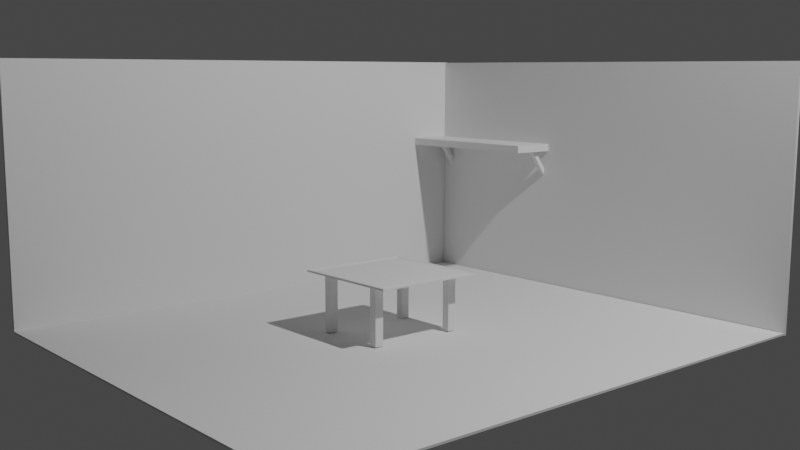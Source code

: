 # Source: STARTROOM.blend  (saved by Blender 2.81.16; exported with 4.5.12 LTS)
import bpy
from mathutils import Matrix  # noqa: F401  (used for matrix-valued properties, if any)

bpy.ops.wm.read_factory_settings(use_empty=True)
scene = bpy.context.scene
scene.name = 'Scene'

# ---- collections
col_collection = bpy.data.collections.new('Collection'); scene.collection.children.link(col_collection)

# ---- world
world_world = bpy.data.worlds.new('World'); scene.world = world_world
world_world.use_nodes = True; world_world.node_tree.nodes.clear()
_N = world_world.node_tree.nodes; _L = world_world.node_tree.links
n0 = _N.new('ShaderNodeOutputWorld'); n0.name = 'World Output'; n0.location = (300, 300)
n1 = _N.new('ShaderNodeBackground'); n1.name = 'Background'; n1.location = (10, 300)
n1.inputs[0].default_value = (0.05088, 0.05088, 0.05088, 1.0)
_L.new(n1.outputs[0], n0.inputs[0])
n0.is_active_output = True
world_world.color = (0.05088, 0.05088, 0.05088)
world_world.use_sun_shadow = False
world_world.sun_shadow_jitter_overblur = 0.0

# ---- cameras
cam_camera = bpy.data.cameras.new('Camera')
cam_camera.clip_end = 100.0
cam_camera.lens = 45.69
cam_camera.ortho_scale = 7.314

# ---- lights
light_light = bpy.data.lights.new('Light', 'POINT')
light_light.transmission_factor = 0.0
light_light.energy = 1000.0
light_light.shadow_soft_size = 0.1
light_light.shadow_maximum_resolution = 0.006
light_light.use_absolute_resolution = True

# ---- meshes
me_plane_002 = bpy.data.meshes.new('Plane.002')
me_plane_002.from_pydata([(-1.0, -1.0, 0.0), (1.0, -1.0, 0.0), (-1.0, 1.0, 0.0), (1.0, 1.0, 0.0), (-1.0, -1.0, 0.0152), (1.0, -1.0, 0.0152), (-1.0, 1.0, 0.0152), (1.0, 1.0, 0.0152)], [], [(0, 2, 3, 1), (4, 5, 7, 6), (1, 3, 7, 5), (2, 0, 4, 6), (3, 2, 6, 7), (0, 1, 5, 4)])
_uv = me_plane_002.uv_layers.new(name='UVMap')
_uv.uv.foreach_set('vector', [0.0, 0.0, 0.0, 1.0, 1.0, 1.0, 1.0, 0.0, 0.0, 0.0, 1.0, 0.0, 1.0, 1.0, 0.0, 1.0, 1.0, 0.0, 1.0, 1.0, 1.0, 1.0, 1.0, 0.0, 0.0, 1.0, 0.0, 0.0, 0.0, 0.0, 0.0, 1.0, 1.0, 1.0, 0.0, 1.0, 0.0, 1.0, 1.0, 1.0, 0.0, 0.0, 1.0, 0.0, 1.0, 0.0, 0.0, 0.0])
me_plane_002.use_remesh_fix_poles = True
me_plane_002.use_remesh_preserve_attributes = False
me_plane_002.use_mirror_vertex_groups = False
me_plane_002.update()
me_plane_003 = bpy.data.meshes.new('Plane.003')
me_plane_003.from_pydata([(-1.0, -1.0, 0.0), (1.0, -1.0, 0.0), (-1.0, 1.0, 0.0), (1.0, 1.0, 0.0), (-1.0, -1.0, -0.02608), (1.0, -1.0, -0.02608), (-1.0, 1.0, -0.02608), (1.0, 1.0, -0.02608)], [], [(0, 2, 3, 1), (4, 5, 7, 6), (1, 3, 7, 5), (2, 0, 4, 6), (3, 2, 6, 7), (0, 1, 5, 4)])
_uv = me_plane_003.uv_layers.new(name='UVMap')
_uv.uv.foreach_set('vector', [0.0, 0.0, 0.0, 1.0, 1.0, 1.0, 1.0, 0.0, 0.0, 0.0, 1.0, 0.0, 1.0, 1.0, 0.0, 1.0, 1.0, 0.0, 1.0, 1.0, 1.0, 1.0, 1.0, 0.0, 0.0, 1.0, 0.0, 0.0, 0.0, 0.0, 0.0, 1.0, 1.0, 1.0, 0.0, 1.0, 0.0, 1.0, 1.0, 1.0, 0.0, 0.0, 1.0, 0.0, 1.0, 0.0, 0.0, 0.0])
me_plane_003.use_remesh_fix_poles = True
me_plane_003.use_remesh_preserve_attributes = False
me_plane_003.use_mirror_vertex_groups = False
me_plane_003.update()
me_plane_004 = bpy.data.meshes.new('Plane.004')
me_plane_004.from_pydata([(-1.0, -1.0, 0.0), (1.0, -1.0, 0.0), (-1.0, 0.6953, 0.0), (1.0, 0.6953, 0.0), (-1.0, -1.0, -0.02608), (1.0, -1.0, -0.02608), (-1.0, 0.6953, -0.02608), (1.0, 0.6953, -0.02608)], [], [(0, 2, 3, 1), (4, 5, 7, 6), (1, 3, 7, 5), (2, 0, 4, 6), (3, 2, 6, 7), (0, 1, 5, 4)])
_uv = me_plane_004.uv_layers.new(name='UVMap')
_uv.uv.foreach_set('vector', [0.0, 0.0, 0.0, 0.8477, 1.0, 0.8477, 1.0, 0.0, 0.0, 0.0, 1.0, 0.0, 1.0, 0.8477, 0.0, 0.8477, 1.0, 0.0, 1.0, 0.8477, 1.0, 0.8477, 1.0, 0.0, 0.0, 0.8477, 0.0, 0.0, 0.0, 0.0, 0.0, 0.8477, 1.0, 0.8477, 0.0, 0.8477, 0.0, 0.8477, 1.0, 0.8477, 0.0, 0.0, 1.0, 0.0, 1.0, 0.0, 0.0, 0.0])
me_plane_004.use_remesh_fix_poles = True
me_plane_004.use_remesh_preserve_attributes = False
me_plane_004.use_mirror_vertex_groups = False
me_plane_004.update()
me_cube_001 = bpy.data.meshes.new('Cube.001')
me_cube_001.from_pydata([(-1.0, -1.0, -1.0), (-1.0, -1.0, 1.0), (-1.0, 1.0, -1.0), (-1.0, 1.0, 1.0), (1.0, -1.0, -1.0), (1.0, -1.0, 1.0), (1.0, 1.0, -1.0), (1.0, 1.0, 1.0)], [], [(0, 1, 3, 2), (2, 3, 7, 6), (6, 7, 5, 4), (4, 5, 1, 0), (2, 6, 4, 0), (7, 3, 1, 5)])
_uv = me_cube_001.uv_layers.new(name='UVMap')
_uv.uv.foreach_set('vector', [0.375, 0.0, 0.625, 0.0, 0.625, 0.25, 0.375, 0.25, 0.375, 0.25, 0.625, 0.25, 0.625, 0.5, 0.375, 0.5, 0.375, 0.5, 0.625, 0.5, 0.625, 0.75, 0.375, 0.75, 0.375, 0.75, 0.625, 0.75, 0.625, 1.0, 0.375, 1.0, 0.125, 0.5, 0.375, 0.5, 0.375, 0.75, 0.125, 0.75, 0.625, 0.5, 0.875, 0.5, 0.875, 0.75, 0.625, 0.75])
me_cube_001.use_remesh_fix_poles = True
me_cube_001.use_remesh_preserve_attributes = False
me_cube_001.use_mirror_vertex_groups = False
me_cube_001.update()
me_cube_002 = bpy.data.meshes.new('Cube.002')
me_cube_002.from_pydata([(-1.0, -1.0, -1.0), (-1.0, -1.0, 1.0), (-1.0, 1.0, -1.0), (-1.0, 1.0, 1.0), (1.0, -1.0, -1.0), (1.0, -1.0, 1.0), (1.0, 1.0, -1.0), (1.0, 1.0, 1.0)], [], [(0, 1, 3, 2), (2, 3, 7, 6), (6, 7, 5, 4), (4, 5, 1, 0), (2, 6, 4, 0), (7, 3, 1, 5)])
_uv = me_cube_002.uv_layers.new(name='UVMap')
_uv.uv.foreach_set('vector', [0.375, 0.0, 0.625, 0.0, 0.625, 0.25, 0.375, 0.25, 0.375, 0.25, 0.625, 0.25, 0.625, 0.5, 0.375, 0.5, 0.375, 0.5, 0.625, 0.5, 0.625, 0.75, 0.375, 0.75, 0.375, 0.75, 0.625, 0.75, 0.625, 1.0, 0.375, 1.0, 0.125, 0.5, 0.375, 0.5, 0.375, 0.75, 0.125, 0.75, 0.625, 0.5, 0.875, 0.5, 0.875, 0.75, 0.625, 0.75])
me_cube_002.use_remesh_fix_poles = True
me_cube_002.use_remesh_preserve_attributes = False
me_cube_002.use_mirror_vertex_groups = False
me_cube_002.update()
me_cube_003 = bpy.data.meshes.new('Cube.003')
me_cube_003.from_pydata([(-1.0, -1.0, -1.0), (-1.0, -1.0, 1.0), (-1.0, 1.0, -1.0), (-1.0, 1.0, 1.0), (1.0, -1.0, -1.0), (1.0, -1.0, 1.0), (1.0, 1.0, -1.0), (1.0, 1.0, 1.0)], [], [(0, 1, 3, 2), (2, 3, 7, 6), (6, 7, 5, 4), (4, 5, 1, 0), (2, 6, 4, 0), (7, 3, 1, 5)])
_uv = me_cube_003.uv_layers.new(name='UVMap')
_uv.uv.foreach_set('vector', [0.375, 0.0, 0.625, 0.0, 0.625, 0.25, 0.375, 0.25, 0.375, 0.25, 0.625, 0.25, 0.625, 0.5, 0.375, 0.5, 0.375, 0.5, 0.625, 0.5, 0.625, 0.75, 0.375, 0.75, 0.375, 0.75, 0.625, 0.75, 0.625, 1.0, 0.375, 1.0, 0.125, 0.5, 0.375, 0.5, 0.375, 0.75, 0.125, 0.75, 0.625, 0.5, 0.875, 0.5, 0.875, 0.75, 0.625, 0.75])
me_cube_003.use_remesh_fix_poles = True
me_cube_003.use_remesh_preserve_attributes = False
me_cube_003.use_mirror_vertex_groups = False
me_cube_003.update()
me_cube_004 = bpy.data.meshes.new('Cube.004')
me_cube_004.from_pydata([(-1.0, -1.0, -1.0), (-1.0, -1.0, 1.0), (-1.0, 1.0, -1.0), (-1.0, 1.0, 1.0), (1.0, -1.0, -1.0), (1.0, -1.0, 1.0), (1.0, 1.0, -1.0), (1.0, 1.0, 1.0)], [], [(0, 1, 3, 2), (2, 3, 7, 6), (6, 7, 5, 4), (4, 5, 1, 0), (2, 6, 4, 0), (7, 3, 1, 5)])
_uv = me_cube_004.uv_layers.new(name='UVMap')
_uv.uv.foreach_set('vector', [0.375, 0.0, 0.625, 0.0, 0.625, 0.25, 0.375, 0.25, 0.375, 0.25, 0.625, 0.25, 0.625, 0.5, 0.375, 0.5, 0.375, 0.5, 0.625, 0.5, 0.625, 0.75, 0.375, 0.75, 0.375, 0.75, 0.625, 0.75, 0.625, 1.0, 0.375, 1.0, 0.125, 0.5, 0.375, 0.5, 0.375, 0.75, 0.125, 0.75, 0.625, 0.5, 0.875, 0.5, 0.875, 0.75, 0.625, 0.75])
me_cube_004.use_remesh_fix_poles = True
me_cube_004.use_remesh_preserve_attributes = False
me_cube_004.use_mirror_vertex_groups = False
me_cube_004.update()
me_cube_005 = bpy.data.meshes.new('Cube.005')
me_cube_005.from_pydata([(-1.0, -1.0, -1.0), (-1.0, -1.0, 1.0), (-1.0, 1.0, -1.0), (-1.0, 1.0, 1.0), (1.0, -1.0, -1.0), (1.0, -1.0, 1.0), (1.0, 1.0, -1.0), (1.0, 1.0, 1.0)], [], [(0, 1, 3, 2), (2, 3, 7, 6), (6, 7, 5, 4), (4, 5, 1, 0), (2, 6, 4, 0), (7, 3, 1, 5)])
_uv = me_cube_005.uv_layers.new(name='UVMap')
_uv.uv.foreach_set('vector', [0.375, 0.0, 0.625, 0.0, 0.625, 0.25, 0.375, 0.25, 0.375, 0.25, 0.625, 0.25, 0.625, 0.5, 0.375, 0.5, 0.375, 0.5, 0.625, 0.5, 0.625, 0.75, 0.375, 0.75, 0.375, 0.75, 0.625, 0.75, 0.625, 1.0, 0.375, 1.0, 0.125, 0.5, 0.375, 0.5, 0.375, 0.75, 0.125, 0.75, 0.625, 0.5, 0.875, 0.5, 0.875, 0.75, 0.625, 0.75])
me_cube_005.use_remesh_fix_poles = True
me_cube_005.use_remesh_preserve_attributes = False
me_cube_005.use_mirror_vertex_groups = False
me_cube_005.update()
me_cube_006 = bpy.data.meshes.new('Cube.006')
me_cube_006.from_pydata([(-1.0, -1.0, -1.0), (-1.0, -1.0, 1.0), (-1.0, 1.0, -1.0), (-1.0, 1.0, 1.0), (1.0, -1.0, -1.0), (1.0, -1.0, 1.0), (1.0, 1.0, -1.0), (1.0, 1.0, 1.0)], [], [(0, 1, 3, 2), (2, 3, 7, 6), (6, 7, 5, 4), (4, 5, 1, 0), (2, 6, 4, 0), (7, 3, 1, 5)])
_uv = me_cube_006.uv_layers.new(name='UVMap')
_uv.uv.foreach_set('vector', [0.375, 0.0, 0.625, 0.0, 0.625, 0.25, 0.375, 0.25, 0.375, 0.25, 0.625, 0.25, 0.625, 0.5, 0.375, 0.5, 0.375, 0.5, 0.625, 0.5, 0.625, 0.75, 0.375, 0.75, 0.375, 0.75, 0.625, 0.75, 0.625, 1.0, 0.375, 1.0, 0.125, 0.5, 0.375, 0.5, 0.375, 0.75, 0.125, 0.75, 0.625, 0.5, 0.875, 0.5, 0.875, 0.75, 0.625, 0.75])
me_cube_006.use_remesh_fix_poles = True
me_cube_006.use_remesh_preserve_attributes = False
me_cube_006.use_mirror_vertex_groups = False
me_cube_006.update()
me_cube_007 = bpy.data.meshes.new('Cube.007')
me_cube_007.from_pydata([(-1.0, -1.0, -1.0), (-1.0, -1.0, 1.0), (-1.0, 1.0, -1.0), (-1.0, 1.0, 1.0), (1.0, -1.0, -1.0), (1.0, -1.0, 1.0), (1.0, 1.0, -1.0), (1.0, 1.0, 1.0)], [], [(0, 1, 3, 2), (2, 3, 7, 6), (6, 7, 5, 4), (4, 5, 1, 0), (2, 6, 4, 0), (7, 3, 1, 5)])
_uv = me_cube_007.uv_layers.new(name='UVMap')
_uv.uv.foreach_set('vector', [0.375, 0.0, 0.625, 0.0, 0.625, 0.25, 0.375, 0.25, 0.375, 0.25, 0.625, 0.25, 0.625, 0.5, 0.375, 0.5, 0.375, 0.5, 0.625, 0.5, 0.625, 0.75, 0.375, 0.75, 0.375, 0.75, 0.625, 0.75, 0.625, 1.0, 0.375, 1.0, 0.125, 0.5, 0.375, 0.5, 0.375, 0.75, 0.125, 0.75, 0.625, 0.5, 0.875, 0.5, 0.875, 0.75, 0.625, 0.75])
me_cube_007.use_remesh_fix_poles = True
me_cube_007.use_remesh_preserve_attributes = False
me_cube_007.use_mirror_vertex_groups = False
me_cube_007.update()
me_plane_005 = bpy.data.meshes.new('Plane.005')
me_plane_005.from_pydata([(-1.115, -1.0, 0.0), (0.8847, -1.0, 0.0), (-1.115, 1.0, 0.0), (0.8847, 1.0, 0.0), (-1.115, 1.0, 0.03335), (-1.115, -1.0, 0.03335), (0.8852, -0.9959, 0.03335), (0.8847, 1.0, 0.03335), (-1.063, -0.9472, 0.01252), (-1.017, -0.9015, 0.0228), (0.8325, -0.9434, 0.01252), (0.7869, -0.8978, 0.0228), (-1.017, 0.9017, 0.0228), (-1.063, 0.9473, 0.01252), (0.832, 0.9473, 0.01252), (0.7864, 0.9017, 0.0228)], [], [(0, 2, 3, 1), (10, 8, 5, 6), (1, 3, 7, 6), (2, 0, 5, 4), (3, 2, 4, 7), (0, 1, 6, 5), (9, 11, 15, 12), (14, 10, 6, 7), (13, 14, 7, 4), (13, 8, 9, 12), (8, 10, 11, 9), (10, 14, 15, 11), (14, 13, 12, 15), (8, 13, 4, 5)])
_uv = me_plane_005.uv_layers.new(name='UVMap')
_uv.uv.foreach_set('vector', [0.0, 0.0, 0.0, 1.0, 1.0, 1.0, 1.0, 0.0, 0.9737, 0.02638, 0.02633, 0.02634, 0.0, 0.0, 1.0, 0.0, 1.0, 0.0, 1.0, 1.0, 1.0, 1.0, 1.0, 0.0, 0.0, 1.0, 0.0, 0.0, 0.0, 0.0, 0.0, 1.0, 1.0, 1.0, 0.0, 1.0, 0.0, 1.0, 1.0, 1.0, 0.0, 0.0, 1.0, 0.0, 1.0, 0.0, 0.0, 0.0, 0.04915, 0.04918, 0.9508, 0.04925, 0.9508, 0.9508, 0.04916, 0.9508, 0.9737, 0.9736, 0.9737, 0.02638, 1.0, 0.0, 1.0, 1.0, 0.02633, 0.9737, 0.9737, 0.9736, 1.0, 1.0, 0.0, 1.0, 0.02633, 0.9737, 0.02633, 0.02634, 0.04915, 0.04918, 0.04916, 0.9508, 0.02633, 0.02634, 0.9737, 0.02638, 0.9508, 0.04925, 0.04915, 0.04918, 0.9737, 0.02638, 0.9737, 0.9736, 0.9508, 0.9508, 0.9508, 0.04925, 0.9737, 0.9736, 0.02633, 0.9737, 0.04916, 0.9508, 0.9508, 0.9508, 0.02633, 0.02634, 0.02633, 0.9737, 0.0, 1.0, 0.0, 0.0])
me_plane_005.use_remesh_fix_poles = True
me_plane_005.use_remesh_preserve_attributes = False
me_plane_005.use_mirror_vertex_groups = False
me_plane_005.update()

# ---- objects
ob_light = bpy.data.objects.new('Light', light_light)
ob_camera = bpy.data.objects.new('Camera', cam_camera)
ob_plane = bpy.data.objects.new('Plane', me_plane_002)
ob_plane_001 = bpy.data.objects.new('Plane.001', me_plane_003)
ob_plane_002 = bpy.data.objects.new('Plane.002', me_plane_004)
ob_cube = bpy.data.objects.new('Cube', me_cube_001)
ob_cube_001 = bpy.data.objects.new('Cube.001', me_cube_002)
ob_cube_002 = bpy.data.objects.new('Cube.002', me_cube_003)
ob_cube_003 = bpy.data.objects.new('Cube.003', me_cube_004)
ob_cube_004 = bpy.data.objects.new('Cube.004', me_cube_005)
ob_cube_005 = bpy.data.objects.new('Cube.005', me_cube_006)
ob_cube_006 = bpy.data.objects.new('Cube.006', me_cube_007)
ob_plane_003 = bpy.data.objects.new('Plane.003', me_plane_005)

# ---- transforms, parenting, visibility, modifiers, constraints
ob_light.location = (4.076, 1.005, 5.904)
ob_light.rotation_euler = (0.6503, 0.05522, 1.866)
ob_light.lock_rotations_4d = False
ob_light.empty_display_type = 'ARROWS'
ob_light.color = (0.0, 0.0, 0.0, 0.0)
ob_light.lineart.crease_threshold = 0.0
ob_camera.location = (5.531, -4.716, 1.919)
ob_camera.rotation_euler = (1.42, -0.002743, 0.8643)
ob_camera.lock_rotations_4d = False
ob_camera.empty_display_type = 'ARROWS'
ob_camera.color = (0.0, 0.0, 0.0, 0.0)
ob_camera.display_type = 'WIRE'
ob_camera.lineart.crease_threshold = 0.0
ob_plane.location = (-0.000995, 0.0, 0.0)
ob_plane.scale = (1.841, 2.156, 1.0)
ob_plane.lineart.crease_threshold = 0.0
ob_plane_001.location = (-1.842, 0.02022, 0.9999)
ob_plane_001.rotation_euler = (-0.0, 1.571, 0.0)
ob_plane_001.scale = (1.0, 2.17, 1.0)
ob_plane_001.lineart.crease_threshold = 0.0
ob_plane_002.location = (-0.3305, 2.187, 0.9961)
ob_plane_002.rotation_euler = (-1.571, 1.571, 0.0)
ob_plane_002.scale = (1.0, 2.17, 1.0)
ob_plane_002.lineart.crease_threshold = 0.0
ob_cube.location = (-1.166, 1.967, 1.246)
ob_cube.scale = (0.6748, 0.1969, 0.03104)
ob_cube.lineart.crease_threshold = 0.0
ob_cube_001.location = (-1.731, 2.097, 1.133)
ob_cube_001.rotation_euler = (-1.518, -2.198, 1.564)
ob_cube_001.scale = (0.138, -0.01906, -0.01906)
ob_cube_001.lineart.crease_threshold = 0.0
ob_cube_002.location = (-0.5538, 2.091, 1.124)
ob_cube_002.rotation_euler = (-1.518, -2.198, 1.564)
ob_cube_002.scale = (0.138, -0.01906, -0.01906)
ob_cube_002.lineart.crease_threshold = 0.0
ob_cube_003.location = (0.202, -0.3756, 0.2366)
ob_cube_003.scale = (0.03036, -0.03409, -0.2148)
ob_cube_003.lineart.crease_threshold = 0.0
ob_cube_004.location = (-0.3202, -0.3756, 0.2366)
ob_cube_004.scale = (0.03036, -0.03409, -0.2148)
ob_cube_004.lineart.crease_threshold = 0.0
ob_cube_005.location = (-0.3202, 0.3126, 0.2366)
ob_cube_005.scale = (0.03036, -0.03409, -0.2148)
ob_cube_005.lineart.crease_threshold = 0.0
ob_cube_006.location = (0.2023, 0.3126, 0.2366)
ob_cube_006.scale = (0.03036, -0.03409, -0.2148)
ob_cube_006.lineart.crease_threshold = 0.0
ob_plane_003.location = (0.0, -0.03138, 0.4543)
ob_plane_003.scale = (0.4376, 0.4376, 0.4376)
ob_plane_003.lineart.crease_threshold = 0.0

# ---- collection membership
col_collection.objects.link(ob_light)
col_collection.objects.link(ob_camera)
col_collection.objects.link(ob_plane)
col_collection.objects.link(ob_plane_001)
col_collection.objects.link(ob_plane_002)
col_collection.objects.link(ob_cube)
col_collection.objects.link(ob_cube_001)
col_collection.objects.link(ob_cube_002)
col_collection.objects.link(ob_cube_003)
col_collection.objects.link(ob_cube_004)
col_collection.objects.link(ob_cube_005)
col_collection.objects.link(ob_cube_006)
col_collection.objects.link(ob_plane_003)

# ---- scene / render settings (as saved in the file)
scene.camera = ob_camera
scene.frame_start = 1; scene.frame_end = 250; scene.frame_set(0)
scene.render.engine = 'CYCLES'
scene.cycles.use_denoising = False
scene.cycles.samples = 128
scene.cycles.sampling_pattern = 'TABULATED_SOBOL'
scene.cycles.use_adaptive_sampling = False
scene.cycles.use_light_tree = False
scene.view_settings.view_transform = 'Filmic'
bpy.context.view_layer.update()
